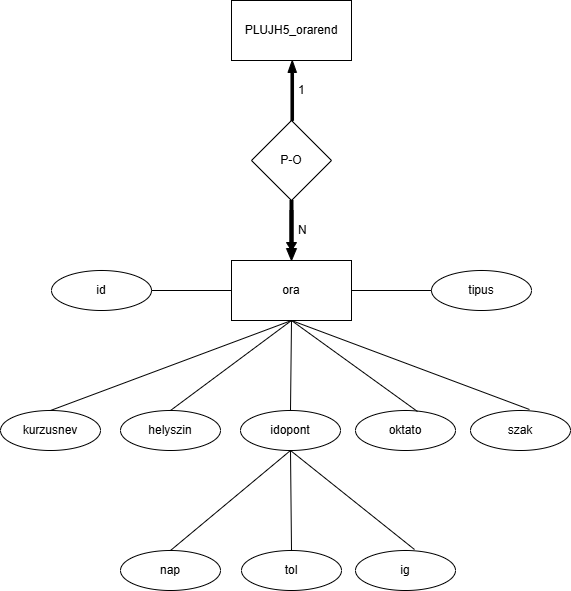

The diagram above was exported from draw.io. Its source (the exported page's mxGraphModel, read from the mxfile embedded in the PNG):
<mxGraphModel dx="786" dy="793" grid="1" gridSize="10" guides="1" tooltips="1" connect="1" arrows="1" fold="1" page="1" pageScale="1" pageWidth="827" pageHeight="1169" math="0" shadow="0">
  <root>
    <mxCell id="0" />
    <mxCell id="1" parent="0" />
    <mxCell id="ITcZtgE81UuB1DG7TT7q-8" value="P-O" style="rhombus;whiteSpace=wrap;html=1;" parent="1" vertex="1">
      <mxGeometry x="380" y="170" width="80" height="80" as="geometry" />
    </mxCell>
    <mxCell id="58s243Tzc-8WyCG0Gvyg-1" value="PLUJH5_orarend" style="rounded=0;whiteSpace=wrap;html=1;" parent="1" vertex="1">
      <mxGeometry x="360" y="50" width="120" height="60" as="geometry" />
    </mxCell>
    <mxCell id="tLwyh55_-qeA6oNmP6OD-1" value="ora" style="rounded=0;whiteSpace=wrap;html=1;" vertex="1" parent="1">
      <mxGeometry x="360" y="310" width="120" height="60" as="geometry" />
    </mxCell>
    <mxCell id="tLwyh55_-qeA6oNmP6OD-2" value="id" style="ellipse;whiteSpace=wrap;html=1;align=center;" vertex="1" parent="1">
      <mxGeometry x="180" y="320" width="100" height="40" as="geometry" />
    </mxCell>
    <mxCell id="tLwyh55_-qeA6oNmP6OD-3" value="tipus" style="ellipse;whiteSpace=wrap;html=1;align=center;" vertex="1" parent="1">
      <mxGeometry x="560" y="320" width="100" height="40" as="geometry" />
    </mxCell>
    <mxCell id="tLwyh55_-qeA6oNmP6OD-4" value="kurzusnev" style="ellipse;whiteSpace=wrap;html=1;align=center;" vertex="1" parent="1">
      <mxGeometry x="129" y="460" width="100" height="40" as="geometry" />
    </mxCell>
    <mxCell id="tLwyh55_-qeA6oNmP6OD-5" value="helyszin" style="ellipse;whiteSpace=wrap;html=1;align=center;" vertex="1" parent="1">
      <mxGeometry x="249" y="460" width="100" height="40" as="geometry" />
    </mxCell>
    <mxCell id="tLwyh55_-qeA6oNmP6OD-6" value="oktato" style="ellipse;whiteSpace=wrap;html=1;align=center;" vertex="1" parent="1">
      <mxGeometry x="484" y="460" width="100" height="40" as="geometry" />
    </mxCell>
    <mxCell id="tLwyh55_-qeA6oNmP6OD-7" value="idopont" style="ellipse;whiteSpace=wrap;html=1;align=center;" vertex="1" parent="1">
      <mxGeometry x="369" y="460" width="100" height="40" as="geometry" />
    </mxCell>
    <mxCell id="tLwyh55_-qeA6oNmP6OD-8" value="szak" style="ellipse;whiteSpace=wrap;html=1;align=center;" vertex="1" parent="1">
      <mxGeometry x="599" y="460" width="100" height="40" as="geometry" />
    </mxCell>
    <mxCell id="tLwyh55_-qeA6oNmP6OD-13" value="nap" style="ellipse;whiteSpace=wrap;html=1;align=center;" vertex="1" parent="1">
      <mxGeometry x="249" y="600" width="100" height="40" as="geometry" />
    </mxCell>
    <mxCell id="tLwyh55_-qeA6oNmP6OD-14" value="tol" style="ellipse;whiteSpace=wrap;html=1;align=center;" vertex="1" parent="1">
      <mxGeometry x="370" y="600" width="100" height="40" as="geometry" />
    </mxCell>
    <mxCell id="tLwyh55_-qeA6oNmP6OD-15" value="ig" style="ellipse;whiteSpace=wrap;html=1;align=center;" vertex="1" parent="1">
      <mxGeometry x="484" y="600" width="100" height="40" as="geometry" />
    </mxCell>
    <mxCell id="tLwyh55_-qeA6oNmP6OD-23" value="" style="endArrow=none;html=1;rounded=0;entryX=0.5;entryY=1;entryDx=0;entryDy=0;exitX=0.5;exitY=0;exitDx=0;exitDy=0;" edge="1" parent="1" source="tLwyh55_-qeA6oNmP6OD-13" target="tLwyh55_-qeA6oNmP6OD-7">
      <mxGeometry relative="1" as="geometry">
        <mxPoint x="350" y="570" as="sourcePoint" />
        <mxPoint x="524" y="600" as="targetPoint" />
      </mxGeometry>
    </mxCell>
    <mxCell id="tLwyh55_-qeA6oNmP6OD-24" value="" style="endArrow=none;html=1;rounded=0;exitX=0.5;exitY=1;exitDx=0;exitDy=0;entryX=0.5;entryY=0;entryDx=0;entryDy=0;" edge="1" parent="1" source="tLwyh55_-qeA6oNmP6OD-7" target="tLwyh55_-qeA6oNmP6OD-14">
      <mxGeometry relative="1" as="geometry">
        <mxPoint x="409" y="580" as="sourcePoint" />
        <mxPoint x="420" y="560" as="targetPoint" />
      </mxGeometry>
    </mxCell>
    <mxCell id="tLwyh55_-qeA6oNmP6OD-25" value="" style="endArrow=none;html=1;rounded=0;exitX=0.59;exitY=-0.025;exitDx=0;exitDy=0;exitPerimeter=0;" edge="1" parent="1" source="tLwyh55_-qeA6oNmP6OD-15">
      <mxGeometry relative="1" as="geometry">
        <mxPoint x="470" y="560" as="sourcePoint" />
        <mxPoint x="419" y="500" as="targetPoint" />
      </mxGeometry>
    </mxCell>
    <mxCell id="tLwyh55_-qeA6oNmP6OD-29" value="" style="endArrow=none;html=1;rounded=0;entryX=0;entryY=0.5;entryDx=0;entryDy=0;exitX=1;exitY=0.5;exitDx=0;exitDy=0;" edge="1" parent="1" source="tLwyh55_-qeA6oNmP6OD-2" target="tLwyh55_-qeA6oNmP6OD-1">
      <mxGeometry relative="1" as="geometry">
        <mxPoint x="310" y="430" as="sourcePoint" />
        <mxPoint x="310" y="380" as="targetPoint" />
      </mxGeometry>
    </mxCell>
    <mxCell id="tLwyh55_-qeA6oNmP6OD-30" value="" style="endArrow=none;html=1;rounded=0;entryX=1;entryY=0.5;entryDx=0;entryDy=0;exitX=0;exitY=0.5;exitDx=0;exitDy=0;" edge="1" parent="1" source="tLwyh55_-qeA6oNmP6OD-3" target="tLwyh55_-qeA6oNmP6OD-1">
      <mxGeometry relative="1" as="geometry">
        <mxPoint x="520" y="440" as="sourcePoint" />
        <mxPoint x="520" y="390" as="targetPoint" />
      </mxGeometry>
    </mxCell>
    <mxCell id="tLwyh55_-qeA6oNmP6OD-31" value="" style="endArrow=none;html=1;rounded=0;entryX=0.5;entryY=1;entryDx=0;entryDy=0;exitX=0.5;exitY=0;exitDx=0;exitDy=0;" edge="1" parent="1" source="tLwyh55_-qeA6oNmP6OD-4" target="tLwyh55_-qeA6oNmP6OD-1">
      <mxGeometry relative="1" as="geometry">
        <mxPoint x="340" y="460" as="sourcePoint" />
        <mxPoint x="340" y="410" as="targetPoint" />
      </mxGeometry>
    </mxCell>
    <mxCell id="tLwyh55_-qeA6oNmP6OD-32" value="" style="endArrow=none;html=1;rounded=0;entryX=0.5;entryY=0;entryDx=0;entryDy=0;" edge="1" parent="1" target="tLwyh55_-qeA6oNmP6OD-5">
      <mxGeometry relative="1" as="geometry">
        <mxPoint x="420" y="370" as="sourcePoint" />
        <mxPoint x="530" y="400" as="targetPoint" />
      </mxGeometry>
    </mxCell>
    <mxCell id="tLwyh55_-qeA6oNmP6OD-33" value="" style="endArrow=none;html=1;rounded=0;entryX=0.5;entryY=0;entryDx=0;entryDy=0;" edge="1" parent="1" target="tLwyh55_-qeA6oNmP6OD-7">
      <mxGeometry relative="1" as="geometry">
        <mxPoint x="420" y="370" as="sourcePoint" />
        <mxPoint x="520" y="390" as="targetPoint" />
      </mxGeometry>
    </mxCell>
    <mxCell id="tLwyh55_-qeA6oNmP6OD-34" value="" style="endArrow=none;html=1;rounded=0;entryX=0.62;entryY=0.025;entryDx=0;entryDy=0;entryPerimeter=0;" edge="1" parent="1" target="tLwyh55_-qeA6oNmP6OD-6">
      <mxGeometry relative="1" as="geometry">
        <mxPoint x="420" y="370" as="sourcePoint" />
        <mxPoint x="550" y="420" as="targetPoint" />
      </mxGeometry>
    </mxCell>
    <mxCell id="tLwyh55_-qeA6oNmP6OD-35" value="" style="endArrow=none;html=1;rounded=0;entryX=0.59;entryY=-0.025;entryDx=0;entryDy=0;entryPerimeter=0;" edge="1" parent="1" target="tLwyh55_-qeA6oNmP6OD-8">
      <mxGeometry relative="1" as="geometry">
        <mxPoint x="420" y="370" as="sourcePoint" />
        <mxPoint x="620" y="400" as="targetPoint" />
      </mxGeometry>
    </mxCell>
    <mxCell id="tLwyh55_-qeA6oNmP6OD-42" value="" style="shape=singleArrow;whiteSpace=wrap;html=1;fillColor=#000000;direction=south;" vertex="1" parent="1">
      <mxGeometry x="415" y="250" width="10" height="60" as="geometry" />
    </mxCell>
    <mxCell id="tLwyh55_-qeA6oNmP6OD-43" value="N" style="shape=singleArrow;whiteSpace=wrap;html=1;fillColor=#000000;direction=south;labelPosition=right;verticalLabelPosition=middle;align=left;verticalAlign=middle;" vertex="1" parent="1">
      <mxGeometry x="415" y="260" width="10" height="40" as="geometry" />
    </mxCell>
    <mxCell id="tLwyh55_-qeA6oNmP6OD-44" value="1" style="shape=singleArrow;whiteSpace=wrap;html=1;fillColor=#000000;direction=north;perimeterSpacing=0;labelPosition=right;verticalLabelPosition=middle;align=left;verticalAlign=middle;" vertex="1" parent="1">
      <mxGeometry x="416.5" y="110" width="8.5" height="60" as="geometry" />
    </mxCell>
  </root>
</mxGraphModel>